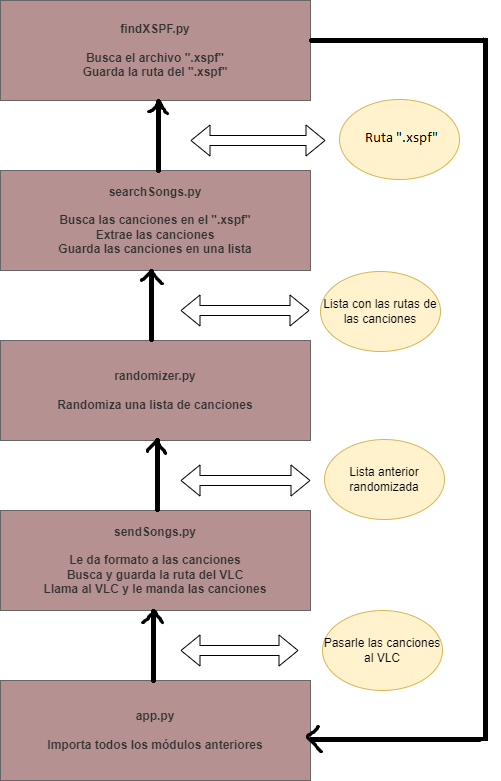

The diagram above was exported from draw.io. Its source (the exported page's mxGraphModel, read from the mxfile embedded in the PNG):
<mxGraphModel dx="472" dy="835" grid="1" gridSize="10" guides="1" tooltips="1" connect="1" arrows="1" fold="1" page="1" pageScale="1" pageWidth="1169" pageHeight="1654" math="0" shadow="0">
  <root>
    <mxCell id="0" />
    <mxCell id="1" parent="0" />
    <mxCell id="uk8L1RGl51wEZVf7Ua_H-6" style="edgeStyle=orthogonalEdgeStyle;rounded=0;orthogonalLoop=1;jettySize=auto;html=1;entryX=0.5;entryY=0;entryDx=0;entryDy=0;" edge="1" parent="1" source="uk8L1RGl51wEZVf7Ua_H-1" target="uk8L1RGl51wEZVf7Ua_H-2">
      <mxGeometry relative="1" as="geometry" />
    </mxCell>
    <mxCell id="uk8L1RGl51wEZVf7Ua_H-1" value="&lt;b&gt;findXSPF.py&lt;br&gt;&lt;br&gt;Busca el archivo &quot;.xspf&quot;&lt;br&gt;Guarda la ruta del &quot;.xspf&quot;&lt;br&gt;&lt;/b&gt;" style="rounded=0;whiteSpace=wrap;html=1;fillColor=#b69191;strokeColor=#666666;fontColor=#333333;" vertex="1" parent="1">
      <mxGeometry x="120" y="140" width="310" height="100" as="geometry" />
    </mxCell>
    <mxCell id="uk8L1RGl51wEZVf7Ua_H-7" style="edgeStyle=orthogonalEdgeStyle;rounded=0;orthogonalLoop=1;jettySize=auto;html=1;entryX=0.5;entryY=0;entryDx=0;entryDy=0;" edge="1" parent="1" source="uk8L1RGl51wEZVf7Ua_H-2" target="uk8L1RGl51wEZVf7Ua_H-4">
      <mxGeometry relative="1" as="geometry" />
    </mxCell>
    <mxCell id="uk8L1RGl51wEZVf7Ua_H-2" value="&lt;b&gt;searchSongs.py&lt;br&gt;&lt;br&gt;Busca las canciones en el &quot;.xspf&quot;&lt;br&gt;Extrae las canciones&lt;br&gt;Guarda las canciones en una lista&lt;br&gt;&lt;/b&gt;" style="rounded=0;whiteSpace=wrap;html=1;fillColor=#b69191;strokeColor=#666666;fontColor=#333333;" vertex="1" parent="1">
      <mxGeometry x="120" y="310" width="310" height="100" as="geometry" />
    </mxCell>
    <mxCell id="uk8L1RGl51wEZVf7Ua_H-9" style="edgeStyle=orthogonalEdgeStyle;rounded=0;orthogonalLoop=1;jettySize=auto;html=1;exitX=0.5;exitY=1;exitDx=0;exitDy=0;entryX=0.5;entryY=0;entryDx=0;entryDy=0;" edge="1" parent="1" source="uk8L1RGl51wEZVf7Ua_H-3" target="uk8L1RGl51wEZVf7Ua_H-5">
      <mxGeometry relative="1" as="geometry" />
    </mxCell>
    <mxCell id="uk8L1RGl51wEZVf7Ua_H-3" value="&lt;b&gt;sendSongs.py&lt;br&gt;&lt;br&gt;Le da formato a las canciones&lt;br&gt;Busca y guarda la ruta del VLC&lt;br&gt;Llama al VLC y le manda las canciones&lt;br&gt;&lt;/b&gt;" style="rounded=0;whiteSpace=wrap;html=1;fillColor=#b69191;strokeColor=#666666;fontColor=#333333;" vertex="1" parent="1">
      <mxGeometry x="120" y="650" width="310" height="100" as="geometry" />
    </mxCell>
    <mxCell id="uk8L1RGl51wEZVf7Ua_H-8" style="edgeStyle=orthogonalEdgeStyle;rounded=0;orthogonalLoop=1;jettySize=auto;html=1;entryX=0.5;entryY=0;entryDx=0;entryDy=0;" edge="1" parent="1" source="uk8L1RGl51wEZVf7Ua_H-4" target="uk8L1RGl51wEZVf7Ua_H-3">
      <mxGeometry relative="1" as="geometry" />
    </mxCell>
    <mxCell id="uk8L1RGl51wEZVf7Ua_H-4" value="&lt;b&gt;randomizer.py&lt;br&gt;&lt;br&gt;Randomiza una lista de canciones&lt;br&gt;&lt;/b&gt;" style="rounded=0;whiteSpace=wrap;html=1;fillColor=#b69191;strokeColor=#666666;fontColor=#333333;" vertex="1" parent="1">
      <mxGeometry x="120" y="480" width="310" height="100" as="geometry" />
    </mxCell>
    <mxCell id="uk8L1RGl51wEZVf7Ua_H-5" value="&lt;b&gt;app.py&lt;br&gt;&lt;br&gt;Importa todos los módulos anteriores&lt;br&gt;&lt;/b&gt;" style="rounded=0;whiteSpace=wrap;html=1;fillColor=#b69191;strokeColor=#666666;fontColor=#333333;" vertex="1" parent="1">
      <mxGeometry x="120" y="820" width="310" height="100" as="geometry" />
    </mxCell>
    <mxCell id="uk8L1RGl51wEZVf7Ua_H-10" value="" style="shape=flexArrow;endArrow=classic;startArrow=classic;html=1;rounded=0;" edge="1" parent="1">
      <mxGeometry width="100" height="100" relative="1" as="geometry">
        <mxPoint x="310" y="280" as="sourcePoint" />
        <mxPoint x="480" y="280" as="targetPoint" />
      </mxGeometry>
    </mxCell>
    <mxCell id="uk8L1RGl51wEZVf7Ua_H-11" value="" style="shape=flexArrow;endArrow=classic;startArrow=classic;html=1;rounded=0;" edge="1" parent="1">
      <mxGeometry width="100" height="100" relative="1" as="geometry">
        <mxPoint x="300" y="450" as="sourcePoint" />
        <mxPoint x="480" y="450" as="targetPoint" />
      </mxGeometry>
    </mxCell>
    <mxCell id="uk8L1RGl51wEZVf7Ua_H-12" value="" style="shape=flexArrow;endArrow=classic;startArrow=classic;html=1;rounded=0;" edge="1" parent="1">
      <mxGeometry width="100" height="100" relative="1" as="geometry">
        <mxPoint x="300" y="620" as="sourcePoint" />
        <mxPoint x="480" y="620" as="targetPoint" />
      </mxGeometry>
    </mxCell>
    <mxCell id="uk8L1RGl51wEZVf7Ua_H-13" value="" style="shape=flexArrow;endArrow=classic;startArrow=classic;html=1;rounded=0;" edge="1" parent="1">
      <mxGeometry width="100" height="100" relative="1" as="geometry">
        <mxPoint x="300" y="790" as="sourcePoint" />
        <mxPoint x="480" y="790" as="targetPoint" />
      </mxGeometry>
    </mxCell>
    <mxCell id="uk8L1RGl51wEZVf7Ua_H-14" value="Ruta de canciones" style="ellipse;whiteSpace=wrap;html=1;fillColor=#fff2cc;strokeColor=#d6b656;" vertex="1" parent="1">
      <mxGeometry x="500" y="240" width="120" height="80" as="geometry" />
    </mxCell>
    <mxCell id="uk8L1RGl51wEZVf7Ua_H-15" value="Pasarle las canciones al VLC" style="ellipse;whiteSpace=wrap;html=1;fillColor=#fff2cc;strokeColor=#d6b656;" vertex="1" parent="1">
      <mxGeometry x="500" y="750" width="120" height="80" as="geometry" />
    </mxCell>
    <mxCell id="uk8L1RGl51wEZVf7Ua_H-16" value="Lista anterior randomizada" style="ellipse;whiteSpace=wrap;html=1;fillColor=#fff2cc;strokeColor=#d6b656;" vertex="1" parent="1">
      <mxGeometry x="500" y="580" width="120" height="80" as="geometry" />
    </mxCell>
    <mxCell id="uk8L1RGl51wEZVf7Ua_H-17" value="Lista con las rutas de las canciones" style="ellipse;whiteSpace=wrap;html=1;fillColor=#fff2cc;strokeColor=#d6b656;" vertex="1" parent="1">
      <mxGeometry x="500" y="410" width="120" height="80" as="geometry" />
    </mxCell>
  </root>
</mxGraphModel>